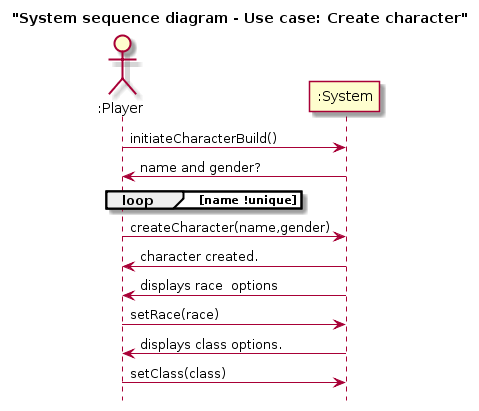

The diagram above was rendered by PlantUML. Its source (embedded in the PNG):
@startuml
title "System sequence diagram - Use case: Create character"
hide footbox


actor ":Player" as player
participant ":System" as system

player->system : initiateCharacterBuild()


system->player : name and gender?
loop  name !unique
end
player->system : createCharacter(name,gender)


system->player : character created.
system->player : displays race  options

player->system : setRace(race)

system->player : displays class options.

player->system : setClass(class)
@enduml